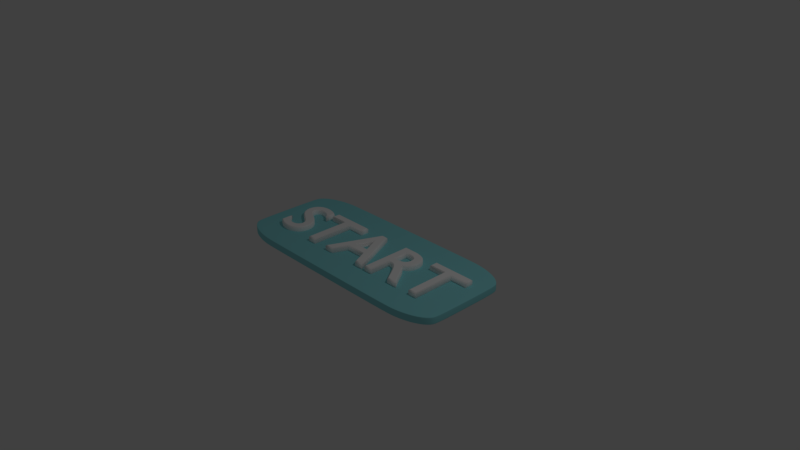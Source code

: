 # Source: start_button.blend  (saved by Blender 2.79.0; exported with 4.5.12 LTS)
import bpy
from mathutils import Matrix  # noqa: F401  (used for matrix-valued properties, if any)

bpy.ops.wm.read_factory_settings(use_empty=True)
scene = bpy.context.scene
scene.name = 'Scene'

# ---- collections
col_collection_1 = bpy.data.collections.new('Collection 1'); scene.collection.children.link(col_collection_1)

# ---- materials (node trees are filled in below, after node groups)
mat_board_color = bpy.data.materials.new('board_color')
mat_board_color.alpha_threshold = 0.0
mat_board_color.use_transparent_shadow = False
mat_board_color.diffuse_color = (0.2815, 0.7546, 0.8, 1.0)
mat_board_color.roughness = 0.5
mat_board_color.line_color = (0.0, 0.0, 0.0, 1.0)
mat_tex_color = bpy.data.materials.new('tex_color')
mat_tex_color.alpha_threshold = 0.0
mat_tex_color.use_transparent_shadow = False
mat_tex_color.diffuse_color = (1.0, 1.0, 1.0, 1.0)
mat_tex_color.roughness = 0.5

# ---- material node trees

# ---- world
world_world = bpy.data.worlds.new('World'); scene.world = world_world
world_world.color = (0.05088, 0.05088, 0.05088)
world_world.use_sun_shadow = False
world_world.sun_shadow_jitter_overblur = 0.0
world_world.cycles.sampling_method = 'MANUAL'

# ---- cameras
cam_camera = bpy.data.cameras.new('Camera')
cam_camera.clip_end = 100.0
cam_camera.lens = 35.0
cam_camera.sensor_width = 32.0
cam_camera.sensor_height = 18.0
cam_camera.ortho_scale = 7.314
cam_camera.dof.focus_distance = 0.0
cam_camera.dof.aperture_fstop = 128.0

# ---- lights
light_lamp = bpy.data.lights.new('Lamp', 'POINT')
light_lamp.transmission_factor = 0.0
light_lamp.cutoff_distance = 30.0
light_lamp.energy = 100.0
light_lamp.shadow_buffer_clip_start = 1.001
light_lamp.shadow_soft_size = 0.1
light_lamp.shadow_maximum_resolution = 0.006
light_lamp.use_absolute_resolution = True

# ---- meshes
me_001 = bpy.data.meshes.new('立方体.001')
me_001.from_pydata([(-1.067, -0.9158, -0.05072), (-1.076, -1.0, -0.04645), (-1.07, -0.9376, -0.05058), (-1.072, -0.9579, -0.05015), (-1.074, -0.9753, -0.04947), (-1.075, -0.9887, -0.04859), (-1.076, -0.9971, -0.04756), (-1.563, -0.6253, -0.05072), (-1.706, -0.6308, -0.04645), (-1.6, -0.6267, -0.05058), (-1.635, -0.6281, -0.05015), (-1.664, -0.6292, -0.04947), (-1.687, -0.6301, -0.04859), (-1.702, -0.6306, -0.04756), (-1.202, -0.9054, -0.05072), (-1.24, -0.9874, -0.04645), (-1.212, -0.9266, -0.05058), (-1.221, -0.9464, -0.05015), (-1.229, -0.9634, -0.04947), (-1.235, -0.9764, -0.04859), (-1.238, -0.9846, -0.04756), (-1.319, -0.877, -0.05072), (-1.391, -0.9505, -0.04645), (-1.338, -0.8961, -0.05058), (-1.355, -0.9138, -0.05015), (-1.37, -0.929, -0.04947), (-1.382, -0.9407, -0.04859), (-1.389, -0.948, -0.04756), (-1.42, -0.8318, -0.05072), (-1.522, -0.8919, -0.04645), (-1.446, -0.8474, -0.05058), (-1.471, -0.8619, -0.05015), (-1.492, -0.8743, -0.04947), (-1.508, -0.8838, -0.04859), (-1.518, -0.8898, -0.04756), (-1.497, -0.773, -0.05072), (-1.622, -0.8154, -0.04645), (-1.529, -0.784, -0.05058), (-1.559, -0.7942, -0.05015), (-1.585, -0.803, -0.04947), (-1.605, -0.8097, -0.04859), (-1.618, -0.814, -0.04756), (-1.545, -0.7044, -0.05072), (-1.685, -0.7264, -0.04645), (-1.581, -0.7101, -0.05058), (-1.615, -0.7154, -0.05015), (-1.644, -0.7199, -0.04947), (-1.666, -0.7234, -0.04859), (-1.68, -0.7256, -0.04756), (-1.563, -0.6253, 0.05072), (-1.706, -0.6308, 0.04645), (-1.6, -0.6267, 0.05058), (-1.635, -0.6281, 0.05015), (-1.664, -0.6292, 0.04947), (-1.687, -0.6301, 0.04859), (-1.702, -0.6306, 0.04756), (-1.067, -0.9158, 0.05072), (-1.076, -1.0, 0.04645), (-1.07, -0.9376, 0.05058), (-1.072, -0.9579, 0.05015), (-1.074, -0.9753, 0.04947), (-1.075, -0.9887, 0.04859), (-1.076, -0.9971, 0.04756), (-1.545, -0.7044, 0.05072), (-1.685, -0.7264, 0.04645), (-1.581, -0.7101, 0.05058), (-1.615, -0.7154, 0.05015), (-1.644, -0.7199, 0.04947), (-1.666, -0.7234, 0.04859), (-1.68, -0.7256, 0.04756), (-1.497, -0.773, 0.05072), (-1.622, -0.8154, 0.04645), (-1.529, -0.784, 0.05058), (-1.559, -0.7942, 0.05015), (-1.585, -0.803, 0.04947), (-1.605, -0.8097, 0.04859), (-1.618, -0.814, 0.04756), (-1.42, -0.8318, 0.05072), (-1.522, -0.8919, 0.04645), (-1.446, -0.8474, 0.05058), (-1.471, -0.8619, 0.05015), (-1.492, -0.8743, 0.04947), (-1.508, -0.8838, 0.04859), (-1.518, -0.8898, 0.04756), (-1.319, -0.877, 0.05072), (-1.391, -0.9505, 0.04645), (-1.338, -0.8961, 0.05058), (-1.355, -0.9138, 0.05015), (-1.37, -0.929, 0.04947), (-1.382, -0.9407, 0.04859), (-1.389, -0.948, 0.04756), (-1.202, -0.9054, 0.05072), (-1.24, -0.9874, 0.04645), (-1.212, -0.9266, 0.05058), (-1.221, -0.9464, 0.05015), (-1.229, -0.9634, 0.04947), (-1.235, -0.9764, 0.04859), (-1.238, -0.9846, 0.04756), (-1.563, 0.6253, -0.05072), (-1.706, 0.6308, -0.04645), (-1.6, 0.6267, -0.05058), (-1.635, 0.6281, -0.05015), (-1.664, 0.6292, -0.04947), (-1.687, 0.6301, -0.04859), (-1.702, 0.6306, -0.04756), (-1.067, 0.9158, -0.05072), (-1.076, 1.0, -0.04645), (-1.07, 0.9376, -0.05058), (-1.072, 0.9579, -0.05015), (-1.074, 0.9753, -0.04947), (-1.075, 0.9887, -0.04859), (-1.076, 0.9971, -0.04756), (-1.545, 0.7044, -0.05072), (-1.685, 0.7264, -0.04645), (-1.581, 0.7101, -0.05058), (-1.615, 0.7154, -0.05015), (-1.644, 0.7199, -0.04947), (-1.666, 0.7234, -0.04859), (-1.68, 0.7256, -0.04756), (-1.497, 0.773, -0.05072), (-1.622, 0.8154, -0.04645), (-1.529, 0.784, -0.05058), (-1.559, 0.7942, -0.05015), (-1.585, 0.803, -0.04947), (-1.605, 0.8097, -0.04859), (-1.618, 0.814, -0.04756), (-1.42, 0.8318, -0.05072), (-1.522, 0.8919, -0.04645), (-1.446, 0.8474, -0.05058), (-1.471, 0.8619, -0.05015), (-1.492, 0.8743, -0.04947), (-1.508, 0.8838, -0.04859), (-1.518, 0.8898, -0.04756), (-1.319, 0.877, -0.05072), (-1.391, 0.9505, -0.04645), (-1.338, 0.8961, -0.05058), (-1.355, 0.9138, -0.05015), (-1.37, 0.929, -0.04947), (-1.382, 0.9407, -0.04859), (-1.389, 0.948, -0.04756), (-1.202, 0.9054, -0.05072), (-1.24, 0.9874, -0.04645), (-1.212, 0.9266, -0.05058), (-1.221, 0.9464, -0.05015), (-1.229, 0.9634, -0.04947), (-1.235, 0.9764, -0.04859), (-1.238, 0.9846, -0.04756), (-1.067, 0.9158, 0.05072), (-1.076, 1.0, 0.04645), (-1.07, 0.9376, 0.05058), (-1.072, 0.9579, 0.05015), (-1.074, 0.9753, 0.04947), (-1.075, 0.9887, 0.04859), (-1.076, 0.9971, 0.04756), (-1.563, 0.6253, 0.05072), (-1.706, 0.6308, 0.04645), (-1.6, 0.6267, 0.05058), (-1.635, 0.6281, 0.05015), (-1.664, 0.6292, 0.04947), (-1.687, 0.6301, 0.04859), (-1.702, 0.6306, 0.04756), (-1.202, 0.9054, 0.05072), (-1.24, 0.9874, 0.04645), (-1.212, 0.9266, 0.05058), (-1.221, 0.9464, 0.05015), (-1.229, 0.9634, 0.04947), (-1.235, 0.9764, 0.04859), (-1.238, 0.9846, 0.04756), (-1.319, 0.877, 0.05072), (-1.391, 0.9505, 0.04645), (-1.338, 0.8961, 0.05058), (-1.355, 0.9138, 0.05015), (-1.37, 0.929, 0.04947), (-1.382, 0.9407, 0.04859), (-1.389, 0.948, 0.04756), (-1.42, 0.8318, 0.05072), (-1.522, 0.8919, 0.04645), (-1.446, 0.8474, 0.05058), (-1.471, 0.8619, 0.05015), (-1.492, 0.8743, 0.04947), (-1.508, 0.8838, 0.04859), (-1.518, 0.8898, 0.04756), (-1.497, 0.773, 0.05072), (-1.622, 0.8154, 0.04645), (-1.529, 0.784, 0.05058), (-1.559, 0.7942, 0.05015), (-1.585, 0.803, 0.04947), (-1.605, 0.8097, 0.04859), (-1.618, 0.814, 0.04756), (-1.545, 0.7044, 0.05072), (-1.685, 0.7264, 0.04645), (-1.581, 0.7101, 0.05058), (-1.615, 0.7154, 0.05015), (-1.644, 0.7199, 0.04947), (-1.666, 0.7234, 0.04859), (-1.68, 0.7256, 0.04756), (1.563, -0.6253, -0.05072), (1.706, -0.6308, -0.04645), (1.6, -0.6267, -0.05058), (1.635, -0.6281, -0.05015), (1.664, -0.6292, -0.04947), (1.687, -0.6301, -0.04859), (1.702, -0.6306, -0.04756), (1.067, -0.9158, -0.05072), (1.076, -1.0, -0.04645), (1.07, -0.9376, -0.05058), (1.072, -0.9579, -0.05015), (1.074, -0.9753, -0.04947), (1.075, -0.9887, -0.04859), (1.076, -0.9971, -0.04756), (1.545, -0.7044, -0.05072), (1.685, -0.7264, -0.04645), (1.581, -0.7101, -0.05058), (1.615, -0.7154, -0.05015), (1.644, -0.7199, -0.04947), (1.666, -0.7234, -0.04859), (1.68, -0.7256, -0.04756), (1.497, -0.773, -0.05072), (1.622, -0.8154, -0.04645), (1.529, -0.784, -0.05058), (1.559, -0.7942, -0.05015), (1.585, -0.803, -0.04947), (1.605, -0.8097, -0.04859), (1.618, -0.814, -0.04756), (1.42, -0.8318, -0.05072), (1.522, -0.8919, -0.04645), (1.446, -0.8474, -0.05058), (1.471, -0.8619, -0.05015), (1.492, -0.8743, -0.04947), (1.508, -0.8838, -0.04859), (1.518, -0.8898, -0.04756), (1.319, -0.877, -0.05072), (1.391, -0.9505, -0.04645), (1.338, -0.8961, -0.05058), (1.355, -0.9138, -0.05015), (1.37, -0.929, -0.04947), (1.382, -0.9407, -0.04859), (1.389, -0.948, -0.04756), (1.202, -0.9054, -0.05072), (1.24, -0.9874, -0.04645), (1.212, -0.9266, -0.05058), (1.221, -0.9464, -0.05015), (1.229, -0.9634, -0.04947), (1.235, -0.9764, -0.04859), (1.238, -0.9846, -0.04756), (1.067, -0.9158, 0.05072), (1.076, -1.0, 0.04645), (1.07, -0.9376, 0.05058), (1.072, -0.9579, 0.05015), (1.074, -0.9753, 0.04947), (1.075, -0.9887, 0.04859), (1.076, -0.9971, 0.04756), (1.563, -0.6253, 0.05072), (1.706, -0.6308, 0.04645), (1.6, -0.6267, 0.05058), (1.635, -0.6281, 0.05015), (1.664, -0.6292, 0.04947), (1.687, -0.6301, 0.04859), (1.702, -0.6306, 0.04756), (1.202, -0.9054, 0.05072), (1.24, -0.9874, 0.04645), (1.212, -0.9266, 0.05058), (1.221, -0.9464, 0.05015), (1.229, -0.9634, 0.04947), (1.235, -0.9764, 0.04859), (1.238, -0.9846, 0.04756), (1.319, -0.877, 0.05072), (1.391, -0.9505, 0.04645), (1.338, -0.8961, 0.05058), (1.355, -0.9138, 0.05015), (1.37, -0.929, 0.04947), (1.382, -0.9407, 0.04859), (1.389, -0.948, 0.04756), (1.42, -0.8318, 0.05072), (1.522, -0.8919, 0.04645), (1.446, -0.8474, 0.05058), (1.471, -0.8619, 0.05015), (1.492, -0.8743, 0.04947), (1.508, -0.8838, 0.04859), (1.518, -0.8898, 0.04756), (1.497, -0.773, 0.05072), (1.622, -0.8154, 0.04645), (1.529, -0.784, 0.05058), (1.559, -0.7942, 0.05015), (1.585, -0.803, 0.04947), (1.605, -0.8097, 0.04859), (1.618, -0.814, 0.04756), (1.545, -0.7044, 0.05072), (1.685, -0.7264, 0.04645), (1.581, -0.7101, 0.05058), (1.615, -0.7154, 0.05015), (1.644, -0.7199, 0.04947), (1.666, -0.7234, 0.04859), (1.68, -0.7256, 0.04756), (1.067, 0.9158, -0.05072), (1.076, 1.0, -0.04645), (1.07, 0.9376, -0.05058), (1.072, 0.9579, -0.05015), (1.074, 0.9753, -0.04947), (1.075, 0.9887, -0.04859), (1.076, 0.9971, -0.04756), (1.563, 0.6253, -0.05072), (1.706, 0.6308, -0.04645), (1.6, 0.6267, -0.05058), (1.635, 0.6281, -0.05015), (1.664, 0.6292, -0.04947), (1.687, 0.6301, -0.04859), (1.702, 0.6306, -0.04756), (1.202, 0.9054, -0.05072), (1.24, 0.9874, -0.04645), (1.212, 0.9266, -0.05058), (1.221, 0.9464, -0.05015), (1.229, 0.9634, -0.04947), (1.235, 0.9764, -0.04859), (1.238, 0.9846, -0.04756), (1.319, 0.877, -0.05072), (1.391, 0.9505, -0.04645), (1.338, 0.8961, -0.05058), (1.355, 0.9138, -0.05015), (1.37, 0.929, -0.04947), (1.382, 0.9407, -0.04859), (1.389, 0.948, -0.04756), (1.42, 0.8318, -0.05072), (1.522, 0.8919, -0.04645), (1.446, 0.8474, -0.05058), (1.471, 0.8619, -0.05015), (1.492, 0.8743, -0.04947), (1.508, 0.8838, -0.04859), (1.518, 0.8898, -0.04756), (1.497, 0.773, -0.05072), (1.622, 0.8154, -0.04645), (1.529, 0.784, -0.05058), (1.559, 0.7942, -0.05015), (1.585, 0.803, -0.04947), (1.605, 0.8097, -0.04859), (1.618, 0.814, -0.04756), (1.545, 0.7044, -0.05072), (1.685, 0.7264, -0.04645), (1.581, 0.7101, -0.05058), (1.615, 0.7154, -0.05015), (1.644, 0.7199, -0.04947), (1.666, 0.7234, -0.04859), (1.68, 0.7256, -0.04756), (1.563, 0.6253, 0.05072), (1.706, 0.6308, 0.04645), (1.6, 0.6267, 0.05058), (1.635, 0.6281, 0.05015), (1.664, 0.6292, 0.04947), (1.687, 0.6301, 0.04859), (1.702, 0.6306, 0.04756), (1.067, 0.9158, 0.05072), (1.076, 1.0, 0.04645), (1.07, 0.9376, 0.05058), (1.072, 0.9579, 0.05015), (1.074, 0.9753, 0.04947), (1.075, 0.9887, 0.04859), (1.076, 0.9971, 0.04756), (1.545, 0.7044, 0.05072), (1.685, 0.7264, 0.04645), (1.581, 0.7101, 0.05058), (1.615, 0.7154, 0.05015), (1.644, 0.7199, 0.04947), (1.666, 0.7234, 0.04859), (1.68, 0.7256, 0.04756), (1.497, 0.773, 0.05072), (1.622, 0.8154, 0.04645), (1.529, 0.784, 0.05058), (1.559, 0.7942, 0.05015), (1.585, 0.803, 0.04947), (1.605, 0.8097, 0.04859), (1.618, 0.814, 0.04756), (1.42, 0.8318, 0.05072), (1.522, 0.8919, 0.04645), (1.446, 0.8474, 0.05058), (1.471, 0.8619, 0.05015), (1.492, 0.8743, 0.04947), (1.508, 0.8838, 0.04859), (1.518, 0.8898, 0.04756), (1.319, 0.877, 0.05072), (1.391, 0.9505, 0.04645), (1.338, 0.8961, 0.05058), (1.355, 0.9138, 0.05015), (1.37, 0.929, 0.04947), (1.382, 0.9407, 0.04859), (1.389, 0.948, 0.04756), (1.202, 0.9054, 0.05072), (1.24, 0.9874, 0.04645), (1.212, 0.9266, 0.05058), (1.221, 0.9464, 0.05015), (1.229, 0.9634, 0.04947), (1.235, 0.9764, 0.04859), (1.238, 0.9846, 0.04756)], [], [(43, 64, 50, 8), (246, 204, 239, 260), (190, 113, 99, 155), (15, 92, 85, 22), (183, 120, 113, 190), (204, 246, 57, 1), (22, 85, 78, 29), (29, 78, 71, 36), (36, 71, 64, 43), (343, 357, 364, 371, 378, 385, 350, 147, 161, 168, 175, 182, 189, 154, 49, 63, 70, 77, 84, 91, 56, 245, 259, 266, 273, 280, 287, 252), (8, 50, 155, 99), (106, 148, 351, 295), (288, 211, 197, 253), (162, 141, 134, 169), (169, 134, 127, 176), (176, 127, 120, 183), (148, 106, 141, 162), (379, 316, 309, 386), (358, 337, 330, 365), (365, 330, 323, 372), (372, 323, 316, 379), (344, 302, 337, 358), (281, 218, 211, 288), (386, 309, 295, 351), (260, 239, 232, 267), (267, 232, 225, 274), (274, 225, 218, 281), (302, 344, 253, 197), (1, 57, 92, 15), (14, 0, 2, 16), (16, 2, 3, 17), (17, 3, 4, 18), (18, 4, 5, 19), (19, 5, 6, 20), (20, 6, 1, 15), (56, 91, 93, 58), (58, 93, 94, 59), (59, 94, 95, 60), (60, 95, 96, 61), (61, 96, 97, 62), (62, 97, 92, 57), (21, 14, 16, 23), (23, 16, 17, 24), (24, 17, 18, 25), (25, 18, 19, 26), (26, 19, 20, 27), (27, 20, 15, 22), (91, 84, 86, 93), (93, 86, 87, 94), (94, 87, 88, 95), (95, 88, 89, 96), (96, 89, 90, 97), (97, 90, 85, 92), (28, 21, 23, 30), (30, 23, 24, 31), (31, 24, 25, 32), (32, 25, 26, 33), (33, 26, 27, 34), (34, 27, 22, 29), (84, 77, 79, 86), (86, 79, 80, 87), (87, 80, 81, 88), (88, 81, 82, 89), (89, 82, 83, 90), (90, 83, 78, 85), (35, 28, 30, 37), (37, 30, 31, 38), (38, 31, 32, 39), (39, 32, 33, 40), (40, 33, 34, 41), (41, 34, 29, 36), (77, 70, 72, 79), (79, 72, 73, 80), (80, 73, 74, 81), (81, 74, 75, 82), (82, 75, 76, 83), (83, 76, 71, 78), (42, 35, 37, 44), (44, 37, 38, 45), (45, 38, 39, 46), (46, 39, 40, 47), (47, 40, 41, 48), (48, 41, 36, 43), (70, 63, 65, 72), (72, 65, 66, 73), (73, 66, 67, 74), (74, 67, 68, 75), (75, 68, 69, 76), (76, 69, 64, 71), (7, 42, 44, 9), (9, 44, 45, 10), (10, 45, 46, 11), (11, 46, 47, 12), (12, 47, 48, 13), (13, 48, 43, 8), (63, 49, 51, 65), (65, 51, 52, 66), (66, 52, 53, 67), (67, 53, 54, 68), (68, 54, 55, 69), (69, 55, 50, 64), (161, 147, 149, 163), (163, 149, 150, 164), (164, 150, 151, 165), (165, 151, 152, 166), (166, 152, 153, 167), (167, 153, 148, 162), (105, 140, 142, 107), (107, 142, 143, 108), (108, 143, 144, 109), (109, 144, 145, 110), (110, 145, 146, 111), (111, 146, 141, 106), (168, 161, 163, 170), (170, 163, 164, 171), (171, 164, 165, 172), (172, 165, 166, 173), (173, 166, 167, 174), (174, 167, 162, 169), (140, 133, 135, 142), (142, 135, 136, 143), (143, 136, 137, 144), (144, 137, 138, 145), (145, 138, 139, 146), (146, 139, 134, 141), (175, 168, 170, 177), (177, 170, 171, 178), (178, 171, 172, 179), (179, 172, 173, 180), (180, 173, 174, 181), (181, 174, 169, 176), (133, 126, 128, 135), (135, 128, 129, 136), (136, 129, 130, 137), (137, 130, 131, 138), (138, 131, 132, 139), (139, 132, 127, 134), (182, 175, 177, 184), (184, 177, 178, 185), (185, 178, 179, 186), (186, 179, 180, 187), (187, 180, 181, 188), (188, 181, 176, 183), (126, 119, 121, 128), (128, 121, 122, 129), (129, 122, 123, 130), (130, 123, 124, 131), (131, 124, 125, 132), (132, 125, 120, 127), (189, 182, 184, 191), (191, 184, 185, 192), (192, 185, 186, 193), (193, 186, 187, 194), (194, 187, 188, 195), (195, 188, 183, 190), (119, 112, 114, 121), (121, 114, 115, 122), (122, 115, 116, 123), (123, 116, 117, 124), (124, 117, 118, 125), (125, 118, 113, 120), (154, 189, 191, 156), (156, 191, 192, 157), (157, 192, 193, 158), (158, 193, 194, 159), (159, 194, 195, 160), (160, 195, 190, 155), (112, 98, 100, 114), (114, 100, 101, 115), (115, 101, 102, 116), (116, 102, 103, 117), (117, 103, 104, 118), (118, 104, 99, 113), (357, 343, 345, 359), (359, 345, 346, 360), (360, 346, 347, 361), (361, 347, 348, 362), (362, 348, 349, 363), (363, 349, 344, 358), (301, 336, 338, 303), (303, 338, 339, 304), (304, 339, 340, 305), (305, 340, 341, 306), (306, 341, 342, 307), (307, 342, 337, 302), (364, 357, 359, 366), (366, 359, 360, 367), (367, 360, 361, 368), (368, 361, 362, 369), (369, 362, 363, 370), (370, 363, 358, 365), (336, 329, 331, 338), (338, 331, 332, 339), (339, 332, 333, 340), (340, 333, 334, 341), (341, 334, 335, 342), (342, 335, 330, 337), (371, 364, 366, 373), (373, 366, 367, 374), (374, 367, 368, 375), (375, 368, 369, 376), (376, 369, 370, 377), (377, 370, 365, 372), (329, 322, 324, 331), (331, 324, 325, 332), (332, 325, 326, 333), (333, 326, 327, 334), (334, 327, 328, 335), (335, 328, 323, 330), (378, 371, 373, 380), (380, 373, 374, 381), (381, 374, 375, 382), (382, 375, 376, 383), (383, 376, 377, 384), (384, 377, 372, 379), (322, 315, 317, 324), (324, 317, 318, 325), (325, 318, 319, 326), (326, 319, 320, 327), (327, 320, 321, 328), (328, 321, 316, 323), (385, 378, 380, 387), (387, 380, 381, 388), (388, 381, 382, 389), (389, 382, 383, 390), (390, 383, 384, 391), (391, 384, 379, 386), (315, 308, 310, 317), (317, 310, 311, 318), (318, 311, 312, 319), (319, 312, 313, 320), (320, 313, 314, 321), (321, 314, 309, 316), (350, 385, 387, 352), (352, 387, 388, 353), (353, 388, 389, 354), (354, 389, 390, 355), (355, 390, 391, 356), (356, 391, 386, 351), (308, 294, 296, 310), (310, 296, 297, 311), (311, 297, 298, 312), (312, 298, 299, 313), (313, 299, 300, 314), (314, 300, 295, 309), (259, 245, 247, 261), (261, 247, 248, 262), (262, 248, 249, 263), (263, 249, 250, 264), (264, 250, 251, 265), (265, 251, 246, 260), (203, 238, 240, 205), (205, 240, 241, 206), (206, 241, 242, 207), (207, 242, 243, 208), (208, 243, 244, 209), (209, 244, 239, 204), (266, 259, 261, 268), (268, 261, 262, 269), (269, 262, 263, 270), (270, 263, 264, 271), (271, 264, 265, 272), (272, 265, 260, 267), (238, 231, 233, 240), (240, 233, 234, 241), (241, 234, 235, 242), (242, 235, 236, 243), (243, 236, 237, 244), (244, 237, 232, 239), (273, 266, 268, 275), (275, 268, 269, 276), (276, 269, 270, 277), (277, 270, 271, 278), (278, 271, 272, 279), (279, 272, 267, 274), (231, 224, 226, 233), (233, 226, 227, 234), (234, 227, 228, 235), (235, 228, 229, 236), (236, 229, 230, 237), (237, 230, 225, 232), (280, 273, 275, 282), (282, 275, 276, 283), (283, 276, 277, 284), (284, 277, 278, 285), (285, 278, 279, 286), (286, 279, 274, 281), (224, 217, 219, 226), (226, 219, 220, 227), (227, 220, 221, 228), (228, 221, 222, 229), (229, 222, 223, 230), (230, 223, 218, 225), (287, 280, 282, 289), (289, 282, 283, 290), (290, 283, 284, 291), (291, 284, 285, 292), (292, 285, 286, 293), (293, 286, 281, 288), (217, 210, 212, 219), (219, 212, 213, 220), (220, 213, 214, 221), (221, 214, 215, 222), (222, 215, 216, 223), (223, 216, 211, 218), (252, 287, 289, 254), (254, 289, 290, 255), (255, 290, 291, 256), (256, 291, 292, 257), (257, 292, 293, 258), (258, 293, 288, 253), (210, 196, 198, 212), (212, 198, 199, 213), (213, 199, 200, 214), (214, 200, 201, 215), (215, 201, 202, 216), (216, 202, 197, 211), (8, 99, 104, 13), (13, 104, 103, 12), (12, 103, 102, 11), (11, 102, 101, 10), (10, 101, 100, 9), (9, 100, 98, 7), (106, 295, 300, 111), (111, 300, 299, 110), (110, 299, 298, 109), (109, 298, 297, 108), (108, 297, 296, 107), (107, 296, 294, 105), (302, 197, 202, 307), (307, 202, 201, 306), (306, 201, 200, 305), (305, 200, 199, 304), (304, 199, 198, 303), (303, 198, 196, 301), (204, 1, 6, 209), (209, 6, 5, 208), (208, 5, 4, 207), (207, 4, 3, 206), (206, 3, 2, 205), (205, 2, 0, 203), (49, 154, 156, 51), (51, 156, 157, 52), (52, 157, 158, 53), (53, 158, 159, 54), (54, 159, 160, 55), (55, 160, 155, 50), (245, 56, 58, 247), (247, 58, 59, 248), (248, 59, 60, 249), (249, 60, 61, 250), (250, 61, 62, 251), (251, 62, 57, 246), (253, 344, 349, 258), (258, 349, 348, 257), (257, 348, 347, 256), (256, 347, 346, 255), (255, 346, 345, 254), (254, 345, 343, 252), (351, 148, 153, 356), (356, 153, 152, 355), (355, 152, 151, 354), (354, 151, 150, 353), (353, 150, 149, 352), (352, 149, 147, 350), (98, 112, 119, 126, 133, 140, 105, 294, 308, 315, 322, 329, 336, 301, 196, 210, 217, 224, 231, 238, 203, 0, 14, 21, 28, 35, 42, 7)])
me_001.polygons.foreach_set('use_smooth', [True] * 366)
me_001.materials.append(mat_board_color)
me_001.use_remesh_preserve_volume = False
me_001.use_remesh_preserve_attributes = False
me_001.use_mirror_vertex_groups = False
me_001.update()

# ---- curves / text
txt_x = bpy.data.curves.new('テキスト', 'FONT')
txt_x.dimensions = '2D'
txt_x.body = 'START'
txt_x.materials.append(mat_tex_color)
txt_x.use_path_clamp = True
txt_x.bevel_resolution = 0
txt_x.extrude = 0.04
txt_x.bevel_depth = 0.015

# ---- objects
ob_001 = bpy.data.objects.new('立方体.001', me_001)
ob_x = bpy.data.objects.new('テキスト', txt_x)
ob_lamp = bpy.data.objects.new('Lamp', light_lamp)
ob_camera = bpy.data.objects.new('Camera', cam_camera)

# ---- transforms, parenting, visibility, modifiers, constraints
ob_001.location = (0.0, 0.0, 0.0)
ob_001.scale = (1.0, 0.7489, 1.0)
ob_001.lineart.crease_threshold = 0.0
_m = ob_001.modifiers.new('Subsurf', 'SUBSURF')
_m.uv_smooth = 'PRESERVE_CORNERS'
_m.quality = 2
_m.show_only_control_edges = False
ob_x.location = (-1.436, -0.3794, 0.06645)
ob_x.lineart.crease_threshold = 0.0
ob_lamp.location = (4.076, 1.005, 5.904)
ob_lamp.rotation_euler = (0.6503, 0.05522, 1.866)
ob_lamp.lock_rotations_4d = False
ob_lamp.empty_display_type = 'ARROWS'
ob_lamp.color = (0.0, 0.0, 0.0, 0.0)
ob_lamp.lineart.crease_threshold = 0.0
ob_camera.location = (7.481, -6.508, 5.344)
ob_camera.rotation_euler = (1.109, 0.0, 0.8149)
ob_camera.lock_rotations_4d = False
ob_camera.empty_display_type = 'ARROWS'
ob_camera.color = (0.0, 0.0, 0.0, 0.0)
ob_camera.display_type = 'WIRE'
ob_camera.lineart.crease_threshold = 0.0

# ---- collection membership
col_collection_1.objects.link(ob_001)
col_collection_1.objects.link(ob_x)
col_collection_1.objects.link(ob_lamp)
col_collection_1.objects.link(ob_camera)

# ---- scene / render settings (as saved in the file)
scene.camera = ob_camera
scene.frame_start = 1; scene.frame_end = 250; scene.frame_set(1)
scene.render.engine = 'BLENDER_EEVEE_NEXT'
scene.render.resolution_percentage = 50
scene.render.dither_intensity = 0.0
scene.cycles.use_denoising = False
scene.cycles.samples = 128
scene.cycles.sampling_pattern = 'TABULATED_SOBOL'
scene.cycles.use_adaptive_sampling = False
scene.cycles.use_light_tree = False
scene.cycles.blur_glossy = 0.0
scene.cycles.sample_clamp_indirect = 0.0
scene.view_settings.view_transform = 'Standard'
bpy.context.view_layer.update()
